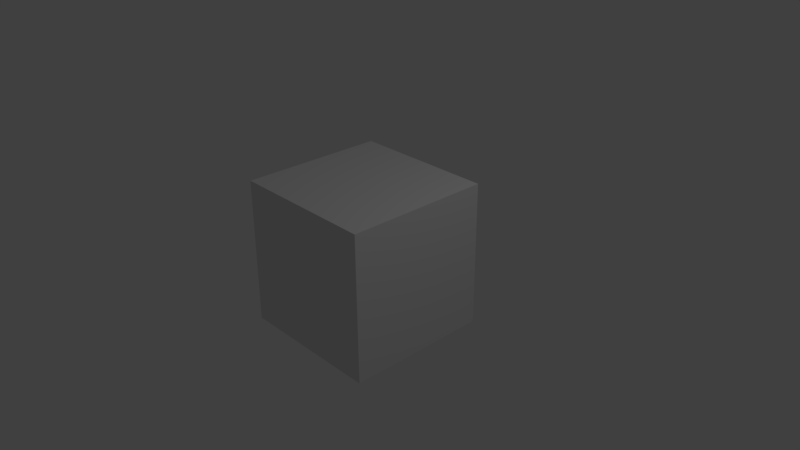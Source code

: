 # Source: cube2.blend  (saved by Blender 2.78.0; exported with 4.5.12 LTS)
import bpy
from mathutils import Matrix  # noqa: F401  (used for matrix-valued properties, if any)

bpy.ops.wm.read_factory_settings(use_empty=True)
scene = bpy.context.scene
scene.name = 'Scene'

# ---- collections
col_collection_1 = bpy.data.collections.new('Collection 1'); scene.collection.children.link(col_collection_1)

# ---- materials (node trees are filled in below, after node groups)
mat_material = bpy.data.materials.new('Material')
mat_material.alpha_threshold = 0.0
mat_material.use_transparent_shadow = False
mat_material.roughness = 0.5
mat_material.line_color = (0.0, 0.0, 0.0, 1.0)

# ---- material node trees

# ---- world
world_world = bpy.data.worlds.new('World'); scene.world = world_world
world_world.color = (0.05088, 0.05088, 0.05088)
world_world.use_sun_shadow = False
world_world.sun_shadow_jitter_overblur = 0.0
world_world.cycles.sampling_method = 'MANUAL'

# ---- cameras
cam_camera = bpy.data.cameras.new('Camera')
cam_camera.clip_end = 100.0
cam_camera.lens = 35.0
cam_camera.sensor_width = 32.0
cam_camera.sensor_height = 18.0
cam_camera.ortho_scale = 7.314
cam_camera.dof.focus_distance = 0.0
cam_camera.dof.aperture_fstop = 128.0

# ---- lights
light_lamp = bpy.data.lights.new('Lamp', 'POINT')
light_lamp.transmission_factor = 0.0
light_lamp.cutoff_distance = 30.0
light_lamp.energy = 100.0
light_lamp.shadow_buffer_clip_start = 1.001
light_lamp.shadow_soft_size = 0.1
light_lamp.shadow_maximum_resolution = 0.006
light_lamp.use_absolute_resolution = True

# ---- meshes
me_cube = bpy.data.meshes.new('Cube')
me_cube.from_pydata([(0.9623, 0.9728, -0.9994), (0.9623, -1.027, -0.9994), (-1.038, -1.027, -0.9994), (-1.038, 0.9728, -0.9994), (0.9623, 0.9572, 1.001), (0.9623, -1.043, 1.001), (-1.038, -1.027, 1.001), (-1.038, 0.9728, 1.001)], [], [(0, 1, 2, 3), (4, 7, 6, 5), (0, 4, 5, 1), (1, 5, 6, 2), (2, 6, 7, 3), (4, 0, 3, 7)])
_uv = me_cube.uv_layers.new(name='UVMap')
_uv.uv.foreach_set('vector', [0.5, 8.659e-05, 0.75, 8.663e-05, 0.75, 0.25, 0.5, 0.25, 0.5019, 0.75, 0.5, 0.5, 0.75, 0.5, 0.7519, 0.75, 0.25, 0.25, 0.25, 0.5, 8.659e-05, 0.5019, 9.458e-05, 0.252, 0.9999, 0.25, 0.9999, 0.5, 0.75, 0.5, 0.75, 0.25, 0.75, 0.25, 0.75, 0.5, 0.5, 0.5, 0.5, 0.25, 0.25, 0.5, 0.25, 0.25, 0.5, 0.25, 0.5, 0.5])
me_cube.materials.append(mat_material)
me_cube.use_remesh_preserve_volume = False
me_cube.use_remesh_preserve_attributes = False
me_cube.use_mirror_vertex_groups = False
me_cube.update()

# ---- objects
ob_cube = bpy.data.objects.new('Cube', me_cube)
ob_lamp = bpy.data.objects.new('Lamp', light_lamp)
ob_camera = bpy.data.objects.new('Camera', cam_camera)

# ---- transforms, parenting, visibility, modifiers, constraints
ob_cube.location = (0.0, 0.0, 0.0)
ob_cube.lock_rotations_4d = False
ob_cube.empty_display_type = 'ARROWS'
ob_cube.lineart.crease_threshold = 0.0
ob_lamp.location = (4.076, 1.005, 5.904)
ob_lamp.rotation_euler = (0.6503, 0.05522, 1.866)
ob_lamp.lock_rotations_4d = False
ob_lamp.empty_display_type = 'ARROWS'
ob_lamp.color = (0.0, 0.0, 0.0, 0.0)
ob_lamp.lineart.crease_threshold = 0.0
ob_camera.location = (7.481, -6.508, 5.344)
ob_camera.rotation_euler = (1.109, 0.0, 0.8149)
ob_camera.lock_rotations_4d = False
ob_camera.empty_display_type = 'ARROWS'
ob_camera.color = (0.0, 0.0, 0.0, 0.0)
ob_camera.display_type = 'WIRE'
ob_camera.lineart.crease_threshold = 0.0

# ---- collection membership
col_collection_1.objects.link(ob_cube)
col_collection_1.objects.link(ob_lamp)
col_collection_1.objects.link(ob_camera)

# ---- scene / render settings (as saved in the file)
scene.camera = ob_camera
scene.frame_start = 1; scene.frame_end = 250; scene.frame_set(1)
scene.render.engine = 'BLENDER_EEVEE_NEXT'
scene.render.resolution_percentage = 50
scene.render.dither_intensity = 0.0
scene.cycles.use_denoising = False
scene.cycles.samples = 128
scene.cycles.sampling_pattern = 'TABULATED_SOBOL'
scene.cycles.light_sampling_threshold = 0.0
scene.cycles.use_adaptive_sampling = False
scene.cycles.use_light_tree = False
scene.cycles.blur_glossy = 0.0
scene.cycles.sample_clamp_indirect = 0.0
scene.view_settings.view_transform = 'Standard'
bpy.context.view_layer.update()

